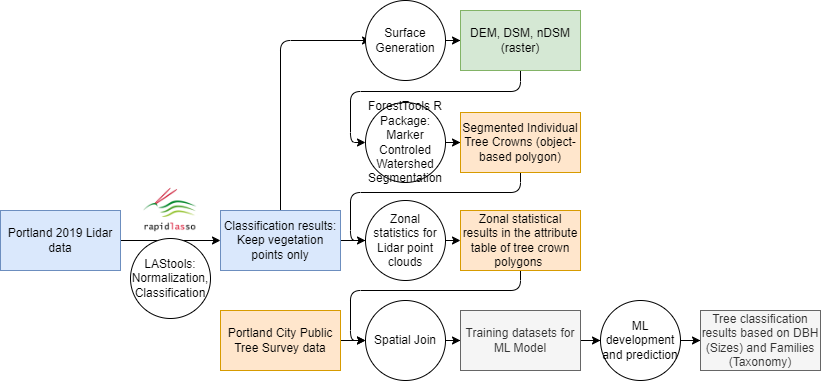

The diagram above was exported from draw.io. Its source (the exported page's mxGraphModel, read from the mxfile embedded in the PNG):
<mxGraphModel dx="875" dy="458" grid="1" gridSize="10" guides="1" tooltips="1" connect="1" arrows="1" fold="1" page="1" pageScale="1" pageWidth="850" pageHeight="1100" math="0" shadow="0">
  <root>
    <mxCell id="0" />
    <mxCell id="1" parent="0" />
    <mxCell id="DPEcLuOAusGBDi_GScFX-4" style="edgeStyle=orthogonalEdgeStyle;rounded=1;orthogonalLoop=1;jettySize=auto;html=1;" edge="1" parent="1" source="DPEcLuOAusGBDi_GScFX-1" target="DPEcLuOAusGBDi_GScFX-2">
      <mxGeometry relative="1" as="geometry" />
    </mxCell>
    <mxCell id="DPEcLuOAusGBDi_GScFX-1" value="Portland 2019 Lidar data" style="rounded=0;whiteSpace=wrap;html=1;fillColor=#dae8fc;strokeColor=#6c8ebf;" vertex="1" parent="1">
      <mxGeometry x="20" y="230" width="120" height="60" as="geometry" />
    </mxCell>
    <mxCell id="DPEcLuOAusGBDi_GScFX-9" style="edgeStyle=orthogonalEdgeStyle;rounded=1;orthogonalLoop=1;jettySize=auto;html=1;" edge="1" parent="1" source="DPEcLuOAusGBDi_GScFX-2">
      <mxGeometry relative="1" as="geometry">
        <mxPoint x="390" y="60" as="targetPoint" />
        <Array as="points">
          <mxPoint x="300" y="60" />
        </Array>
      </mxGeometry>
    </mxCell>
    <mxCell id="DPEcLuOAusGBDi_GScFX-16" style="edgeStyle=orthogonalEdgeStyle;rounded=0;orthogonalLoop=1;jettySize=auto;html=1;" edge="1" parent="1" source="DPEcLuOAusGBDi_GScFX-2" target="DPEcLuOAusGBDi_GScFX-14">
      <mxGeometry relative="1" as="geometry" />
    </mxCell>
    <mxCell id="DPEcLuOAusGBDi_GScFX-2" value="Classification results: Keep vegetation points only" style="rounded=0;whiteSpace=wrap;html=1;fillColor=#dae8fc;strokeColor=#6c8ebf;" vertex="1" parent="1">
      <mxGeometry x="240" y="230" width="120" height="60" as="geometry" />
    </mxCell>
    <mxCell id="DPEcLuOAusGBDi_GScFX-6" value="" style="shape=image;verticalLabelPosition=bottom;labelBackgroundColor=default;verticalAlign=top;aspect=fixed;imageAspect=0;image=http://rapidlasso.files.wordpress.com/2012/10/rapidlasso_square_256x2561.png;" vertex="1" parent="1">
      <mxGeometry x="162" y="202" width="56" height="56" as="geometry" />
    </mxCell>
    <mxCell id="DPEcLuOAusGBDi_GScFX-5" value="LAStools: Normalization, Classification" style="ellipse;whiteSpace=wrap;html=1;" vertex="1" parent="1">
      <mxGeometry x="150" y="258" width="80" height="80" as="geometry" />
    </mxCell>
    <mxCell id="DPEcLuOAusGBDi_GScFX-18" style="edgeStyle=orthogonalEdgeStyle;rounded=0;orthogonalLoop=1;jettySize=auto;html=1;entryX=0;entryY=0.5;entryDx=0;entryDy=0;" edge="1" parent="1" source="DPEcLuOAusGBDi_GScFX-7" target="DPEcLuOAusGBDi_GScFX-8">
      <mxGeometry relative="1" as="geometry" />
    </mxCell>
    <mxCell id="DPEcLuOAusGBDi_GScFX-7" value="Surface Generation" style="ellipse;whiteSpace=wrap;html=1;" vertex="1" parent="1">
      <mxGeometry x="385" y="20" width="80" height="80" as="geometry" />
    </mxCell>
    <mxCell id="DPEcLuOAusGBDi_GScFX-12" style="edgeStyle=orthogonalEdgeStyle;rounded=1;orthogonalLoop=1;jettySize=auto;html=1;" edge="1" parent="1" source="DPEcLuOAusGBDi_GScFX-8" target="DPEcLuOAusGBDi_GScFX-10">
      <mxGeometry relative="1" as="geometry">
        <Array as="points">
          <mxPoint x="540" y="111" />
          <mxPoint x="370" y="111" />
          <mxPoint x="370" y="162" />
        </Array>
      </mxGeometry>
    </mxCell>
    <mxCell id="DPEcLuOAusGBDi_GScFX-8" value="DEM, DSM, nDSM (raster)" style="rounded=0;whiteSpace=wrap;html=1;fillColor=#d5e8d4;strokeColor=#82b366;" vertex="1" parent="1">
      <mxGeometry x="480" y="30" width="120" height="60" as="geometry" />
    </mxCell>
    <mxCell id="DPEcLuOAusGBDi_GScFX-19" style="edgeStyle=orthogonalEdgeStyle;rounded=0;orthogonalLoop=1;jettySize=auto;html=1;entryX=0;entryY=0.5;entryDx=0;entryDy=0;" edge="1" parent="1" source="DPEcLuOAusGBDi_GScFX-10" target="DPEcLuOAusGBDi_GScFX-11">
      <mxGeometry relative="1" as="geometry" />
    </mxCell>
    <mxCell id="DPEcLuOAusGBDi_GScFX-10" value="ForestTools R Package: Marker Controled Watershed Segmentation" style="ellipse;whiteSpace=wrap;html=1;" vertex="1" parent="1">
      <mxGeometry x="385" y="122" width="80" height="80" as="geometry" />
    </mxCell>
    <mxCell id="DPEcLuOAusGBDi_GScFX-17" style="edgeStyle=orthogonalEdgeStyle;rounded=1;orthogonalLoop=1;jettySize=auto;html=1;" edge="1" parent="1" source="DPEcLuOAusGBDi_GScFX-11" target="DPEcLuOAusGBDi_GScFX-15">
      <mxGeometry relative="1" as="geometry">
        <Array as="points">
          <mxPoint x="540" y="212" />
          <mxPoint x="370" y="212" />
          <mxPoint x="370" y="260" />
        </Array>
      </mxGeometry>
    </mxCell>
    <mxCell id="DPEcLuOAusGBDi_GScFX-11" value="Segmented Individual Tree Crowns (object-based polygon)" style="rounded=0;whiteSpace=wrap;html=1;fillColor=#ffe6cc;strokeColor=#d79b00;" vertex="1" parent="1">
      <mxGeometry x="480" y="132" width="120" height="60" as="geometry" />
    </mxCell>
    <mxCell id="DPEcLuOAusGBDi_GScFX-23" style="edgeStyle=orthogonalEdgeStyle;rounded=1;orthogonalLoop=1;jettySize=auto;html=1;entryX=0;entryY=0.5;entryDx=0;entryDy=0;" edge="1" parent="1" source="DPEcLuOAusGBDi_GScFX-14" target="DPEcLuOAusGBDi_GScFX-21">
      <mxGeometry relative="1" as="geometry">
        <Array as="points">
          <mxPoint x="540" y="310" />
          <mxPoint x="370" y="310" />
          <mxPoint x="370" y="360" />
        </Array>
      </mxGeometry>
    </mxCell>
    <mxCell id="DPEcLuOAusGBDi_GScFX-14" value="Zonal statistical results in the attribute table of tree crown polygons&amp;nbsp;" style="rounded=0;whiteSpace=wrap;html=1;fillColor=#ffe6cc;strokeColor=#d79b00;" vertex="1" parent="1">
      <mxGeometry x="480" y="230" width="120" height="60" as="geometry" />
    </mxCell>
    <mxCell id="DPEcLuOAusGBDi_GScFX-15" value="Zonal statistics for Lidar point clouds" style="ellipse;whiteSpace=wrap;html=1;" vertex="1" parent="1">
      <mxGeometry x="385" y="220" width="80" height="80" as="geometry" />
    </mxCell>
    <mxCell id="DPEcLuOAusGBDi_GScFX-22" style="edgeStyle=orthogonalEdgeStyle;rounded=0;orthogonalLoop=1;jettySize=auto;html=1;entryX=0;entryY=0.5;entryDx=0;entryDy=0;" edge="1" parent="1" source="DPEcLuOAusGBDi_GScFX-20" target="DPEcLuOAusGBDi_GScFX-21">
      <mxGeometry relative="1" as="geometry" />
    </mxCell>
    <mxCell id="DPEcLuOAusGBDi_GScFX-20" value="Portland City Public Tree Survey data" style="rounded=0;whiteSpace=wrap;html=1;fillColor=#ffe6cc;strokeColor=#d79b00;" vertex="1" parent="1">
      <mxGeometry x="240" y="330" width="120" height="60" as="geometry" />
    </mxCell>
    <mxCell id="DPEcLuOAusGBDi_GScFX-25" style="edgeStyle=orthogonalEdgeStyle;rounded=0;orthogonalLoop=1;jettySize=auto;html=1;entryX=0;entryY=0.5;entryDx=0;entryDy=0;" edge="1" parent="1" source="DPEcLuOAusGBDi_GScFX-21" target="DPEcLuOAusGBDi_GScFX-24">
      <mxGeometry relative="1" as="geometry" />
    </mxCell>
    <mxCell id="DPEcLuOAusGBDi_GScFX-21" value="Spatial Join" style="ellipse;whiteSpace=wrap;html=1;" vertex="1" parent="1">
      <mxGeometry x="385" y="320" width="80" height="80" as="geometry" />
    </mxCell>
    <mxCell id="DPEcLuOAusGBDi_GScFX-30" style="edgeStyle=orthogonalEdgeStyle;rounded=0;orthogonalLoop=1;jettySize=auto;html=1;entryX=0;entryY=0.5;entryDx=0;entryDy=0;" edge="1" parent="1" source="DPEcLuOAusGBDi_GScFX-24" target="DPEcLuOAusGBDi_GScFX-27">
      <mxGeometry relative="1" as="geometry" />
    </mxCell>
    <mxCell id="DPEcLuOAusGBDi_GScFX-24" value="Training datasets for ML Model" style="rounded=0;whiteSpace=wrap;html=1;fillColor=#f5f5f5;strokeColor=#666666;fontColor=#333333;" vertex="1" parent="1">
      <mxGeometry x="480" y="330" width="120" height="60" as="geometry" />
    </mxCell>
    <mxCell id="DPEcLuOAusGBDi_GScFX-31" style="edgeStyle=orthogonalEdgeStyle;rounded=0;orthogonalLoop=1;jettySize=auto;html=1;" edge="1" parent="1" source="DPEcLuOAusGBDi_GScFX-27" target="DPEcLuOAusGBDi_GScFX-29">
      <mxGeometry relative="1" as="geometry" />
    </mxCell>
    <mxCell id="DPEcLuOAusGBDi_GScFX-27" value="ML development and prediction" style="ellipse;whiteSpace=wrap;html=1;" vertex="1" parent="1">
      <mxGeometry x="620" y="320" width="80" height="80" as="geometry" />
    </mxCell>
    <mxCell id="DPEcLuOAusGBDi_GScFX-29" value="Tree classification results based on DBH (Sizes) and Families (Taxonomy)" style="rounded=0;whiteSpace=wrap;html=1;fillColor=#f5f5f5;strokeColor=#666666;fontColor=#333333;" vertex="1" parent="1">
      <mxGeometry x="720" y="330" width="120" height="60" as="geometry" />
    </mxCell>
  </root>
</mxGraphModel>